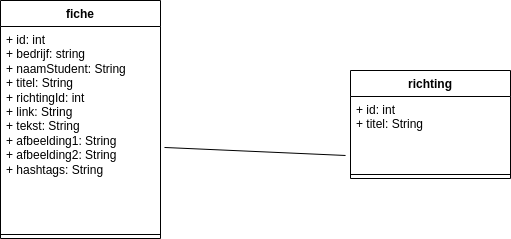

The diagram above was exported from draw.io. Its source (the exported page's mxGraphModel, read from the mxfile embedded in the PNG):
<mxGraphModel dx="902" dy="814" grid="1" gridSize="10" guides="1" tooltips="1" connect="1" arrows="1" fold="1" page="1" pageScale="1" pageWidth="850" pageHeight="1100" math="0" shadow="0">
  <root>
    <mxCell id="0" />
    <mxCell id="1" parent="0" />
    <mxCell id="u9-R5JOP238iCLG0jnZQ-1" value="fiche" style="swimlane;fontStyle=1;align=center;verticalAlign=top;childLayout=stackLayout;horizontal=1;startSize=26;horizontalStack=0;resizeParent=1;resizeParentMax=0;resizeLast=0;collapsible=1;marginBottom=0;whiteSpace=wrap;html=1;" parent="1" vertex="1">
      <mxGeometry x="100" y="80" width="160" height="238" as="geometry" />
    </mxCell>
    <mxCell id="u9-R5JOP238iCLG0jnZQ-2" value="+ id: int&lt;br&gt;+ bedrijf: string&lt;br&gt;+ naamStudent: String&lt;br&gt;+ titel: String&lt;br&gt;+ richtingId: int&lt;br&gt;+ link: String&lt;br&gt;+ tekst: String&lt;br&gt;+ afbeelding1: String&lt;br&gt;+ afbeelding2: String&lt;br&gt;+ hashtags: String" style="text;strokeColor=none;fillColor=none;align=left;verticalAlign=top;spacingLeft=4;spacingRight=4;overflow=hidden;rotatable=0;points=[[0,0.5],[1,0.5]];portConstraint=eastwest;whiteSpace=wrap;html=1;" parent="u9-R5JOP238iCLG0jnZQ-1" vertex="1">
      <mxGeometry y="26" width="160" height="204" as="geometry" />
    </mxCell>
    <mxCell id="u9-R5JOP238iCLG0jnZQ-3" value="" style="line;strokeWidth=1;fillColor=none;align=left;verticalAlign=middle;spacingTop=-1;spacingLeft=3;spacingRight=3;rotatable=0;labelPosition=right;points=[];portConstraint=eastwest;strokeColor=inherit;" parent="u9-R5JOP238iCLG0jnZQ-1" vertex="1">
      <mxGeometry y="230" width="160" height="8" as="geometry" />
    </mxCell>
    <mxCell id="u9-R5JOP238iCLG0jnZQ-5" value="richting" style="swimlane;fontStyle=1;align=center;verticalAlign=top;childLayout=stackLayout;horizontal=1;startSize=26;horizontalStack=0;resizeParent=1;resizeParentMax=0;resizeLast=0;collapsible=1;marginBottom=0;whiteSpace=wrap;html=1;" parent="1" vertex="1">
      <mxGeometry x="450" y="150" width="160" height="108" as="geometry" />
    </mxCell>
    <mxCell id="u9-R5JOP238iCLG0jnZQ-6" value="+ id: int&lt;br&gt;+ titel: String" style="text;strokeColor=none;fillColor=none;align=left;verticalAlign=top;spacingLeft=4;spacingRight=4;overflow=hidden;rotatable=0;points=[[0,0.5],[1,0.5]];portConstraint=eastwest;whiteSpace=wrap;html=1;" parent="u9-R5JOP238iCLG0jnZQ-5" vertex="1">
      <mxGeometry y="26" width="160" height="74" as="geometry" />
    </mxCell>
    <mxCell id="u9-R5JOP238iCLG0jnZQ-7" value="" style="line;strokeWidth=1;fillColor=none;align=left;verticalAlign=middle;spacingTop=-1;spacingLeft=3;spacingRight=3;rotatable=0;labelPosition=right;points=[];portConstraint=eastwest;strokeColor=inherit;" parent="u9-R5JOP238iCLG0jnZQ-5" vertex="1">
      <mxGeometry y="100" width="160" height="8" as="geometry" />
    </mxCell>
    <mxCell id="u9-R5JOP238iCLG0jnZQ-13" value="" style="endArrow=none;html=1;rounded=0;exitX=1.025;exitY=0.593;exitDx=0;exitDy=0;exitPerimeter=0;entryX=-0.031;entryY=0.797;entryDx=0;entryDy=0;entryPerimeter=0;" parent="1" source="u9-R5JOP238iCLG0jnZQ-2" target="u9-R5JOP238iCLG0jnZQ-6" edge="1">
      <mxGeometry relative="1" as="geometry">
        <mxPoint x="300" y="280" as="sourcePoint" />
        <mxPoint x="460" y="280" as="targetPoint" />
      </mxGeometry>
    </mxCell>
  </root>
</mxGraphModel>